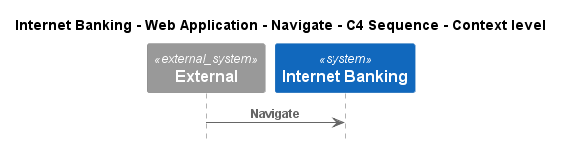

The diagram above was rendered by PlantUML. Its source (embedded in the PNG):
@startuml
!pragma layout smetana
!include ..\..\..\..\..\..\.c4s\C4_Sequence.puml

title Internet Banking - Web Application - Navigate - C4 Sequence - Context level

System_Ext(C4InterFlow.SoftwareSystems.ExternalSystem, "External", "")
System(BigBankPlc.SoftwareSystems.InternetBanking, "Internet Banking", "")

Rel(C4InterFlow.SoftwareSystems.ExternalSystem, BigBankPlc.SoftwareSystems.InternetBanking, "Navigate")


@enduml